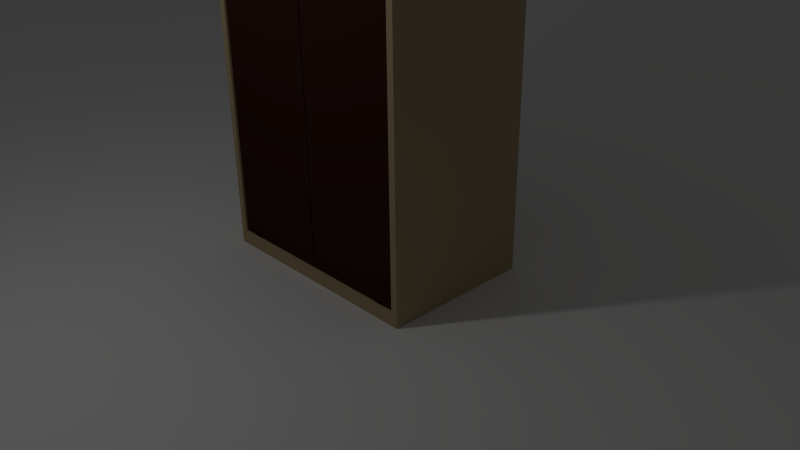 # Source: Woodruff_furniture.blend  (saved by Blender 2.79.0; exported with 4.5.12 LTS)
import bpy
from mathutils import Matrix  # noqa: F401  (used for matrix-valued properties, if any)

bpy.ops.wm.read_factory_settings(use_empty=True)
scene = bpy.context.scene
scene.name = 'Scene'

# ---- collections
col_collection_1 = bpy.data.collections.new('Collection 1'); scene.collection.children.link(col_collection_1)
col_collection_2 = bpy.data.collections.new('Collection 2'); scene.collection.children.link(col_collection_2)
col_collection_11 = bpy.data.collections.new('Collection 11'); scene.collection.children.link(col_collection_11)

# ---- materials (node trees are filled in below, after node groups)
mat_material_001 = bpy.data.materials.new('Material.001')
mat_material_001.alpha_threshold = 0.0
mat_material_001.use_transparent_shadow = False
mat_material_001.diffuse_color = (0.04203, 0.01584, 0.01153, 1.0)
mat_material_001.roughness = 0.5
mat_material_001.specular_intensity = 0.45
mat_material_001.line_color = (0.0, 0.0, 0.0, 1.0)
mat_material_002 = bpy.data.materials.new('Material.002')
mat_material_002.alpha_threshold = 0.0
mat_material_002.use_transparent_shadow = False
mat_material_002.preview_render_type = 'FLAT'
mat_material_002.diffuse_color = (0.4385, 0.3429, 0.1931, 1.0)
mat_material_002.roughness = 0.5
mat_material_002.specular_intensity = 0.45
mat_material_002.line_color = (0.0, 0.0, 0.0, 1.0)
mat_material_005 = bpy.data.materials.new('Material.005')
mat_material_005.alpha_threshold = 0.0
mat_material_005.use_transparent_shadow = False
mat_material_005.diffuse_color = (0.009018, 0.009018, 0.009018, 1.0)
mat_material_005.roughness = 0.5
mat_material_005.specular_intensity = 0.0
mat_material_003 = bpy.data.materials.new('Material.003')
mat_material_003.alpha_threshold = 0.0
mat_material_003.use_transparent_shadow = False
mat_material_003.diffuse_color = (0.0, 0.0, 0.0, 1.0)
mat_material_003.roughness = 0.5
mat_material_003.specular_intensity = 0.0

# ---- material node trees

# ---- world
world_world = bpy.data.worlds.new('World'); scene.world = world_world
world_world.color = (0.05088, 0.05088, 0.05088)
world_world.use_sun_shadow = False
world_world.sun_shadow_jitter_overblur = 0.0
world_world.cycles.sampling_method = 'NONE'
world_world.cycles.sample_map_resolution = 256
world_world.light_settings.ao_factor = 0.5

# ---- cameras
cam_camera = bpy.data.cameras.new('Camera')
cam_camera.clip_end = 100.0
cam_camera.lens = 35.0
cam_camera.sensor_width = 32.0
cam_camera.sensor_height = 18.0
cam_camera.ortho_scale = 7.314
cam_camera.dof.focus_distance = 0.0
cam_camera.dof.aperture_fstop = 128.0

# ---- lights
light_point_001 = bpy.data.lights.new('Point.001', 'POINT')
light_point_001.transmission_factor = 0.0
light_point_001.energy = 100.0
light_point_001.shadow_buffer_clip_start = 0.5
light_point_001.shadow_soft_size = 0.1
light_point_001.shadow_maximum_resolution = 0.006
light_point_001.use_absolute_resolution = True
light_point_001.cycles.use_multiple_importance_sampling = False

# ---- meshes
me_cube_004 = bpy.data.meshes.new('Cube.004')
me_cube_004.from_pydata([(-0.9449, -1.398, 5.758), (-0.9449, 1.398, 5.758), (-0.9449, -1.398, 0.182), (-0.9449, 1.398, 0.182), (-0.9449, 0.008243, 5.758), (-0.9449, -0.008244, 5.758), (-0.9547, 0.008243, 5.758), (-0.9547, -1.398, 0.182), (-0.9547, -0.008244, 5.758), (-0.9547, -0.008244, 0.182), (-0.9547, -1.398, 5.758), (-0.9449, -0.008244, 0.182), (-0.9449, 0.008243, 0.182), (-0.9547, 0.008243, 0.182), (-0.9547, 1.398, 0.182), (-0.9547, 1.398, 5.758)], [], [(2, 11, 5, 0), (4, 1, 15, 6), (3, 12, 13, 14), (2, 0, 10, 7), (15, 14, 13, 6), (7, 10, 8, 9), (1, 3, 14, 15), (12, 4, 6, 13), (5, 11, 9, 8), (1, 4, 12, 3), (11, 2, 7, 9), (0, 5, 8, 10)])
me_cube_004.materials.append(mat_material_001)
me_cube_004.use_remesh_preserve_volume = False
me_cube_004.use_remesh_preserve_attributes = False
me_cube_004.use_mirror_vertex_groups = False
me_cube_004.update()
me_plane_002 = bpy.data.meshes.new('Plane.002')
me_plane_002.from_pydata([(-1.0, -1.0, 0.0), (1.0, -1.0, 0.0), (-1.0, 1.0, 0.0), (1.0, 1.0, 0.0)], [], [(0, 1, 3, 2)])
me_plane_002.use_remesh_preserve_volume = False
me_plane_002.use_remesh_preserve_attributes = False
me_plane_002.use_mirror_vertex_groups = False
me_plane_002.update()
me_cube_003 = bpy.data.meshes.new('Cube.003')
me_cube_003.from_pydata([(-0.9042, -1.398, 1.528), (-0.9042, 1.398, 1.628), (-0.9042, 1.398, 3.029), (-0.9042, -1.398, 4.431), (-0.9042, 1.398, 4.431), (-0.9042, 1.398, 4.331), (-0.9042, -0.03395, 1.628), (-0.9042, 0.03395, 1.628), (-0.9042, 0.03395, 1.528), (-0.9042, -0.03395, 1.528), (-0.9042, -0.03395, 3.029), (-0.9042, 0.03395, 3.029), (-0.9042, 0.03395, 2.929), (-0.9042, -0.03395, 2.929), (-0.9042, -0.03395, 4.431), (-0.9042, 0.03395, 4.431), (-0.9042, 0.03395, 4.331), (-0.9042, -0.03395, 4.331), (0.8792, 0.03395, 1.528), (0.8792, -0.03395, 1.628), (0.8792, 0.03395, 1.628), (0.8792, -0.03395, 2.929), (0.8792, -1.398, 2.929), (0.8792, -1.398, 1.628), (0.8792, 1.398, 4.431), (0.8792, -0.03395, 4.331), (0.8792, -1.398, 4.431), (0.8792, -0.03395, 3.029), (0.8792, 0.03395, 2.929), (0.8792, -0.03395, 4.431), (0.8792, 0.03395, 4.331), (0.9831, 1.485, 0.0), (0.9831, -1.485, 0.0), (-0.9831, -1.485, 0.0), (-0.9831, 1.485, 0.0), (0.9831, 1.485, 5.783), (0.9831, -1.485, 5.783), (-0.9831, -1.485, 5.783), (-0.9831, 1.485, 5.783), (0.9831, 1.485, 0.176), (-0.9831, 1.398, 0.0), (0.9831, -1.485, 0.176), (-0.9831, -1.398, 0.0), (-0.9831, -1.485, 0.176), (0.9831, -1.398, 0.0), (-0.9831, 1.485, 0.176), (0.9831, 1.398, 0.0), (0.9831, 1.398, 5.783), (0.9831, -1.398, 5.783), (-0.9831, -1.398, 5.783), (-0.9831, 1.398, 5.783), (-0.9831, -1.398, 0.176), (-0.9831, 1.398, 0.176), (0.9831, 1.398, 0.176), (0.9831, -1.398, 0.176), (0.9831, -0.03395, 5.783), (0.9831, 0.03395, 5.783), (-0.9831, 0.03395, 5.783), (0.9831, -0.03395, 0.0), (0.9831, 0.03395, 0.0), (-0.9831, 0.03395, 0.0), (-0.9831, -0.03395, 0.0), (0.9831, 1.485, 1.528), (0.9831, 1.485, 1.628), (0.9831, -1.485, 1.528), (0.9831, -1.485, 1.628), (-0.9831, -1.485, 1.528), (-0.9831, -1.485, 1.628), (-0.9831, 1.485, 1.528), (-0.9831, 1.485, 1.628), (-0.9831, -1.398, 1.528), (-0.9831, -1.398, 1.628), (-0.9831, 1.398, 1.628), (-0.9831, 1.398, 1.528), (0.9831, 1.398, 1.528), (0.9831, 1.398, 1.628), (0.9831, -1.398, 1.628), (0.9831, -1.398, 1.528), (0.9831, 1.485, 2.929), (0.9831, 1.485, 3.029), (0.9831, -1.485, 2.929), (0.9831, -1.485, 3.029), (-0.9831, -1.485, 2.929), (-0.9831, -1.485, 3.029), (-0.9831, 1.485, 2.929), (-0.9831, 1.485, 3.029), (-0.9831, -1.398, 2.929), (-0.9831, -1.398, 3.029), (-0.9831, 1.398, 3.029), (-0.9831, 1.398, 2.929), (0.9831, 1.398, 2.929), (0.9831, 1.398, 3.029), (0.9831, -1.398, 3.029), (0.9831, -1.398, 2.929), (0.9831, 1.485, 4.331), (0.9831, 1.485, 4.431), (0.9831, -1.485, 4.331), (0.9831, -1.485, 4.431), (-0.9831, -1.485, 4.331), (-0.9831, -1.485, 4.431), (-0.9831, 1.485, 4.331), (-0.9831, 1.485, 4.431), (-0.9831, -1.398, 4.331), (-0.9831, -1.398, 4.431), (-0.9831, 1.398, 4.431), (-0.9831, 1.398, 4.331), (0.9831, 1.398, 4.331), (0.9831, 1.398, 4.431), (0.9831, -1.398, 4.431), (0.9831, -1.398, 4.331), (-0.9831, -0.03395, 0.176), (-0.9831, 0.03395, 0.176), (0.9831, 0.03395, 0.176), (0.9831, -0.03395, 0.176), (0.9831, 0.03395, 1.628), (0.9831, -0.03395, 1.628), (0.9831, -0.03395, 1.528), (0.9831, 0.03395, 1.528), (0.9831, 0.03395, 3.029), (0.9831, -0.03395, 3.029), (0.9831, -0.03395, 2.929), (0.9831, 0.03395, 2.929), (0.9831, 0.03395, 4.431), (0.9831, -0.03395, 4.431), (0.9831, -0.03395, 4.331), (0.9831, 0.03395, 4.331), (0.8792, -0.03395, 1.528), (0.8792, 0.03395, 5.783), (0.8792, 1.398, 5.783), (0.8792, 0.03395, 0.176), (0.8792, 1.398, 0.176), (0.8792, -0.03395, 0.176), (0.8792, -1.398, 5.783), (0.8792, -0.03395, 5.783), (0.8792, -1.398, 0.176), (0.8792, 1.398, 1.528), (0.8792, 1.398, 1.628), (0.8792, -1.398, 1.528), (0.8792, 0.03395, 3.029), (0.8792, 1.398, 3.029), (0.8792, 1.398, 2.929), (0.8792, 0.03395, 4.431), (0.8792, -1.398, 4.331), (0.8792, -1.398, 3.029), (0.8792, 1.398, 4.331), (-0.9042, -1.398, 1.628), (-0.9042, 1.398, 1.528), (-0.9042, -1.398, 2.929), (-0.9042, -1.398, 3.029), (-0.9042, 1.398, 2.929), (-0.9042, -1.398, 4.331)], [], [(15, 4, 5, 16), (14, 15, 16, 17), (10, 11, 12, 13), (6, 7, 8, 9), (17, 16, 30, 25), (7, 6, 19, 20), (14, 3, 26, 29), (13, 12, 28, 21), (44, 32, 33, 42), (48, 49, 37, 36), (31, 39, 53, 46), (92, 109, 96, 81), (81, 96, 98, 83), (39, 31, 34, 45), (83, 98, 102, 87), (88, 105, 100, 85), (40, 52, 45, 34), (60, 111, 52, 40), (32, 41, 43, 33), (33, 43, 51, 42), (44, 54, 41, 32), (58, 113, 54, 44), (97, 36, 37, 99), (111, 110, 131, 129), (79, 94, 106, 91), (119, 124, 109, 92), (35, 38, 50, 47), (31, 46, 40, 34), (58, 44, 42, 61), (113, 116, 77, 54), (115, 120, 93, 76), (108, 48, 36, 97), (39, 62, 74, 53), (63, 78, 90, 75), (51, 70, 137, 134), (94, 79, 85, 100), (78, 63, 69, 84), (54, 77, 64, 41), (123, 55, 48, 108), (72, 89, 84, 69), (52, 73, 68, 45), (43, 66, 70, 51), (67, 82, 86, 71), (104, 50, 38, 101), (41, 64, 66, 43), (65, 80, 82, 67), (99, 37, 49, 103), (76, 93, 80, 65), (115, 76, 77, 116), (63, 75, 74, 62), (62, 68, 69, 63), (72, 69, 68, 73), (67, 71, 70, 66), (65, 67, 66, 64), (76, 65, 64, 77), (62, 39, 45, 68), (119, 92, 93, 120), (79, 91, 90, 78), (78, 84, 85, 79), (88, 85, 84, 89), (83, 87, 86, 82), (81, 83, 82, 80), (92, 81, 80, 93), (35, 95, 101, 38), (123, 108, 109, 124), (95, 107, 106, 94), (94, 100, 101, 95), (104, 101, 100, 105), (99, 103, 102, 98), (97, 99, 98, 96), (108, 97, 96, 109), (95, 35, 47, 107), (107, 122, 125, 106), (122, 123, 124, 125), (91, 118, 121, 90), (118, 119, 120, 121), (75, 114, 117, 74), (114, 115, 116, 117), (107, 47, 56, 122), (122, 56, 55, 123), (89, 72, 136, 140), (75, 90, 121, 114), (114, 121, 120, 115), (53, 74, 117, 112), (112, 117, 116, 113), (46, 59, 60, 40), (59, 58, 61, 60), (91, 106, 125, 118), (118, 125, 124, 119), (46, 53, 112, 59), (59, 112, 113, 58), (42, 51, 110, 61), (61, 110, 111, 60), (134, 137, 126, 131), (73, 52, 130, 135), (57, 50, 128, 127), (52, 111, 129, 130), (105, 88, 139, 144), (110, 51, 134, 131), (87, 102, 142, 143), (86, 87, 148, 147), (3, 14, 17, 150), (7, 1, 146, 8), (11, 2, 149, 12), (148, 10, 13, 147), (145, 6, 9, 0), (1, 7, 20, 136), (4, 15, 141, 24), (11, 10, 27, 138), (16, 5, 144, 30), (8, 146, 135, 18), (15, 14, 29, 141), (10, 148, 143, 27), (150, 17, 25, 142), (2, 11, 138, 139), (0, 9, 126, 137), (6, 145, 23, 19), (9, 8, 18, 126), (12, 149, 140, 28), (147, 13, 21, 22), (71, 86, 22, 23), (103, 49, 132, 26), (138, 30, 144, 139), (129, 18, 135, 130), (20, 28, 140, 136), (141, 127, 128, 24), (26, 132, 133, 29), (29, 133, 127, 141), (23, 22, 21, 19), (19, 21, 28, 20), (131, 126, 18, 129), (143, 142, 25, 27), (27, 25, 30, 138), (50, 104, 24, 128), (102, 103, 3, 150), (88, 89, 149, 2), (104, 105, 5, 4), (70, 71, 145, 0), (72, 73, 146, 1)])
me_cube_003.materials.append(mat_material_002)
me_cube_003.use_remesh_preserve_volume = False
me_cube_003.use_remesh_preserve_attributes = False
me_cube_003.use_mirror_vertex_groups = False
me_cube_003.update()
me_cube_001 = bpy.data.meshes.new('Cube.001')
me_cube_001.from_pydata([(0.8883, 1.407, 0.0), (0.8883, -1.407, 0.0), (0.8883, 1.407, 0.1856), (0.8883, -1.407, 0.1856), (-0.8984, -1.407, 0.0), (-0.9735, -1.331, 0.0), (-0.9216, -1.403, 0.0), (-0.9426, -1.392, 0.0), (-0.9592, -1.376, 0.0), (-0.9699, -1.355, 0.0), (-0.9735, 1.331, 0.0), (-0.8984, 1.407, 0.0), (-0.9699, 1.355, 0.0), (-0.9592, 1.376, 0.0), (-0.9426, 1.392, 0.0), (-0.9216, 1.403, 0.0), (-0.8984, 1.407, 0.1856), (-0.9735, 1.331, 0.1856), (-0.9216, 1.403, 0.1856), (-0.9426, 1.392, 0.1856), (-0.9592, 1.376, 0.1856), (-0.9699, 1.355, 0.1856), (-0.9735, -1.331, 0.1856), (-0.8984, -1.407, 0.1856), (-0.9699, -1.355, 0.1856), (-0.9592, -1.376, 0.1856), (-0.9426, -1.392, 0.1856), (-0.9216, -1.403, 0.1856)], [], [(10, 5, 22, 17), (1, 0, 2, 3), (2, 16, 18, 19, 20, 21, 17, 22, 24, 25, 26, 27, 23, 3), (0, 1, 4, 6, 7, 8, 9, 5, 10, 12, 13, 14, 15, 11), (0, 11, 16, 2), (10, 17, 21, 12), (12, 21, 20, 13), (13, 20, 19, 14), (14, 19, 18, 15), (15, 18, 16, 11), (22, 5, 9, 24), (24, 9, 8, 25), (25, 8, 7, 26), (26, 7, 6, 27), (27, 6, 4, 23), (4, 1, 3, 23)])
me_cube_001.materials.append(mat_material_002)
me_cube_001.use_remesh_preserve_volume = False
me_cube_001.use_remesh_preserve_attributes = False
me_cube_001.use_mirror_vertex_groups = False
me_cube_001.update()
me_cube_005 = bpy.data.meshes.new('Cube.005')
me_cube_005.from_pydata([(-0.3125, -52.66, -0.2621), (-0.3125, -43.07, -0.2621), (-0.348, -52.66, -0.1197), (-0.348, -43.07, -0.1197), (-0.3958, -52.66, 0.005101), (-0.3958, -43.07, 0.005101), (-0.454, -52.66, 0.1075), (-0.454, -43.07, 0.1075), (-0.5203, -52.66, 0.1836), (-0.5203, -43.07, 0.1836), (-0.5924, -52.66, 0.2305), (-0.5924, -43.07, 0.2305), (-0.6673, -52.66, 0.2463), (-0.6673, -43.07, 0.2463), (0.5063, 40.36, 1.466), (1.366, 40.36, 0.8364), (0.9362, 40.36, 1.381), (1.251, 40.36, 1.151), (-1.366, 40.36, 0.8364), (-0.5063, 40.36, 1.466), (-1.251, 40.36, 1.151), (-0.9362, 40.36, 1.381), (1.366, 40.36, -1.414), (0.5063, 40.36, -2.043), (1.251, 40.36, -1.728), (0.9362, 40.36, -1.959), (-0.5063, 40.36, -2.043), (-1.366, 40.36, -1.414), (-0.9362, 40.36, -1.959), (-1.251, 40.36, -1.728), (-0.5176, -44.49, 1.266), (-0.5063, -40.06, 1.466), (-1.158, -44.49, 0.8496), (-1.366, -40.06, 0.8364), (-0.8823, -44.49, 1.194), (-0.9362, -40.06, 1.381), (-1.086, -44.49, 1.045), (-1.251, -40.06, 1.151), (1.158, -44.49, 0.8496), (1.366, -40.06, 0.8364), (0.5176, -44.49, 1.266), (0.5063, -40.06, 1.466), (1.086, -44.49, 1.045), (1.251, -40.06, 1.151), (0.8823, -44.49, 1.194), (0.9362, -40.06, 1.381), (0.5176, -44.49, -1.843), (0.5063, -40.06, -2.043), (1.158, -44.49, -1.427), (1.366, -40.06, -1.414), (0.8823, -44.49, -1.772), (0.9362, -40.06, -1.959), (1.086, -44.49, -1.622), (1.251, -40.06, -1.728), (-1.158, -44.49, -1.427), (-1.366, -40.06, -1.414), (-0.5176, -44.49, -1.843), (-0.5063, -40.06, -2.043), (-1.086, -44.49, -1.622), (-1.251, -40.06, -1.728), (-0.8823, -44.49, -1.772), (-0.9362, -40.06, -1.959), (-0.2907, -43.07, -0.4166), (-0.2907, -52.66, -0.4166), (-0.2833, -43.07, -0.5773), (-0.2833, -52.66, -0.5773), (-0.2907, -43.07, -0.738), (-0.2907, -52.66, -0.738), (-0.3125, -43.07, -0.8925), (-0.3125, -52.66, -0.8925), (-0.348, -43.07, -1.035), (-0.348, -52.66, -1.035), (-0.3958, -43.07, -1.16), (-0.3958, -52.66, -1.16), (-0.454, -43.07, -1.262), (-0.454, -52.66, -1.262), (-0.5203, -43.07, -1.338), (-0.5203, -52.66, -1.338), (-0.5924, -43.07, -1.385), (-0.5924, -52.66, -1.385), (-0.6673, -43.07, -1.401), (-0.6673, -52.66, -1.401), (-0.7422, -43.07, -1.385), (-0.7422, -52.66, -1.385), (-0.8143, -43.07, -1.338), (-0.8143, -52.66, -1.338), (-0.8806, -43.07, -1.262), (-0.8806, -52.66, -1.262), (-0.9388, -43.07, -1.16), (-0.9388, -52.66, -1.16), (-0.9866, -43.07, -1.035), (-0.9866, -52.66, -1.035), (-1.022, -43.07, -0.8925), (-1.022, -52.66, -0.8925), (-1.044, -43.07, -0.738), (-1.044, -52.66, -0.738), (-1.051, -43.07, -0.5773), (-1.051, -52.66, -0.5773), (-1.044, -43.07, -0.4166), (-1.044, -52.66, -0.4166), (-1.022, -43.07, -0.2621), (-1.022, -52.66, -0.2621), (-0.9866, -43.07, -0.1197), (-0.9866, -52.66, -0.1197), (-0.9388, -43.07, 0.005102), (-0.9388, -52.66, 0.005102), (-0.8806, -43.07, 0.1075), (-0.8806, -52.66, 0.1075), (-0.8143, -43.07, 0.1836), (-0.8143, -52.66, 0.1836), (-0.7422, -43.07, 0.2305), (-0.7422, -52.66, 0.2305), (-0.374, -54.02, -0.3167), (-0.4034, -54.02, -0.199), (-0.6054, -54.02, 0.0905), (-0.6673, -54.02, 0.1036), (-0.5458, -54.02, 0.05175), (-0.4909, -54.02, -0.01117), (-0.4428, -54.02, -0.09584), (-0.356, -54.02, -0.4445), (-0.3499, -54.02, -0.5773), (-0.356, -54.02, -0.7101), (-0.374, -54.02, -0.8379), (-0.4034, -54.02, -0.9556), (-0.4428, -54.02, -1.059), (-0.4909, -54.02, -1.143), (-0.5458, -54.02, -1.206), (-0.6054, -54.02, -1.245), (-0.6673, -54.02, -1.258), (-0.7292, -54.02, -1.245), (-0.7888, -54.02, -1.206), (-0.8437, -54.02, -1.143), (-0.8918, -54.02, -1.059), (-0.9312, -54.02, -0.9556), (-0.9606, -54.02, -0.8379), (-0.9786, -54.02, -0.7101), (-0.9847, -54.02, -0.5773), (-0.9786, -54.02, -0.4445), (-0.9606, -54.02, -0.3167), (-0.9312, -54.02, -0.199), (-0.8918, -54.02, -0.09584), (-0.8437, -54.02, -0.01117), (-0.7888, -54.02, 0.05176), (-0.7292, -54.02, 0.0905), (-0.8251, -50.36, -0.9219), (-0.8251, -50.36, -0.2327), (-0.7465, -50.36, -0.9219), (-0.7465, -50.36, -0.2327), (-0.5705, -50.36, -0.9219), (-0.5705, -50.36, -0.2327), (-0.492, -50.36, -0.9219), (-0.492, -50.36, -0.2327), (-0.805, -56.41, -0.8775), (-0.8251, -55.76, -0.9219), (-0.805, -56.41, -0.2771), (-0.8251, -55.76, -0.2327), (-0.7666, -56.41, -0.8775), (-0.7465, -55.76, -0.9219), (-0.7666, -56.41, -0.2771), (-0.7465, -55.76, -0.2327), (-0.5505, -56.41, -0.8775), (-0.5705, -55.76, -0.9219), (-0.5505, -56.41, -0.2771), (-0.5705, -55.76, -0.2327), (-0.5121, -56.41, -0.8775), (-0.492, -55.76, -0.9219), (-0.5121, -56.41, -0.2771), (-0.492, -55.76, -0.2327), (0.3125, -52.66, -0.2621), (0.3125, -43.07, -0.2621), (0.348, -52.66, -0.1197), (0.348, -43.07, -0.1197), (0.3958, -52.66, 0.005089), (0.3958, -43.07, 0.005089), (0.454, -52.66, 0.1075), (0.454, -43.07, 0.1075), (0.5203, -52.66, 0.1836), (0.5203, -43.07, 0.1836), (0.5924, -52.66, 0.2305), (0.5924, -43.07, 0.2305), (0.6673, -52.66, 0.2463), (0.6673, -43.07, 0.2463), (0.2907, -43.07, -0.4166), (0.2907, -52.66, -0.4166), (0.2833, -43.07, -0.5773), (0.2833, -52.66, -0.5773), (0.2907, -43.07, -0.738), (0.2907, -52.66, -0.738), (0.3125, -43.07, -0.8925), (0.3125, -52.66, -0.8925), (0.348, -43.07, -1.035), (0.348, -52.66, -1.035), (0.3958, -43.07, -1.16), (0.3958, -52.66, -1.16), (0.454, -43.07, -1.262), (0.454, -52.66, -1.262), (0.5203, -43.07, -1.338), (0.5203, -52.66, -1.338), (0.5924, -43.07, -1.385), (0.5924, -52.66, -1.385), (0.6673, -43.07, -1.401), (0.6673, -52.66, -1.401), (0.7422, -43.07, -1.385), (0.7422, -52.66, -1.385), (0.8143, -43.07, -1.338), (0.8143, -52.66, -1.338), (0.8806, -43.07, -1.262), (0.8806, -52.66, -1.262), (0.9388, -43.07, -1.16), (0.9388, -52.66, -1.16), (0.9866, -43.07, -1.035), (0.9866, -52.66, -1.035), (1.022, -43.07, -0.8925), (1.022, -52.66, -0.8925), (1.044, -43.07, -0.738), (1.044, -52.66, -0.738), (1.051, -43.07, -0.5773), (1.051, -52.66, -0.5773), (1.044, -43.07, -0.4166), (1.044, -52.66, -0.4166), (1.022, -43.07, -0.2621), (1.022, -52.66, -0.2621), (0.9866, -43.07, -0.1197), (0.9866, -52.66, -0.1197), (0.9388, -43.07, 0.005089), (0.9388, -52.66, 0.005089), (0.8806, -43.07, 0.1075), (0.8806, -52.66, 0.1075), (0.8143, -43.07, 0.1836), (0.8143, -52.66, 0.1836), (0.7422, -43.07, 0.2305), (0.7422, -52.66, 0.2305), (0.374, -54.02, -0.3168), (0.4034, -54.02, -0.199), (0.6054, -54.02, 0.09049), (0.6673, -54.02, 0.1036), (0.5458, -54.02, 0.05174), (0.4909, -54.02, -0.01118), (0.4428, -54.02, -0.09586), (0.356, -54.02, -0.4445), (0.3499, -54.02, -0.5773), (0.356, -54.02, -0.7102), (0.374, -54.02, -0.8379), (0.4034, -54.02, -0.9556), (0.4428, -54.02, -1.059), (0.4909, -54.02, -1.143), (0.5458, -54.02, -1.206), (0.6054, -54.02, -1.245), (0.6673, -54.02, -1.258), (0.7292, -54.02, -1.245), (0.7888, -54.02, -1.206), (0.8437, -54.02, -1.143), (0.8918, -54.02, -1.059), (0.9312, -54.02, -0.9556), (0.9606, -54.02, -0.8379), (0.9786, -54.02, -0.7102), (0.9847, -54.02, -0.5773), (0.9786, -54.02, -0.4445), (0.9606, -54.02, -0.3168), (0.9312, -54.02, -0.199), (0.8918, -54.02, -0.09586), (0.8437, -54.02, -0.01118), (0.7888, -54.02, 0.05174), (0.7292, -54.02, 0.09049), (0.8251, -50.36, -0.922), (0.8251, -50.36, -0.2327), (0.7465, -50.36, -0.922), (0.7465, -50.36, -0.2327), (0.5705, -50.36, -0.922), (0.5705, -50.36, -0.2327), (0.492, -50.36, -0.922), (0.492, -50.36, -0.2327), (0.805, -56.41, -0.8775), (0.8251, -55.76, -0.922), (0.805, -56.41, -0.2771), (0.8251, -55.76, -0.2327), (0.7666, -56.41, -0.8775), (0.7465, -55.76, -0.922), (0.7666, -56.41, -0.2771), (0.7465, -55.76, -0.2327), (0.5505, -56.41, -0.8775), (0.5705, -55.76, -0.922), (0.5505, -56.41, -0.2771), (0.5705, -55.76, -0.2327), (0.5121, -56.41, -0.8775), (0.492, -55.76, -0.922), (0.5121, -56.41, -0.2771), (0.492, -55.76, -0.2327)], [], [(35, 21, 20, 37), (14, 41, 45, 16), (53, 24, 22, 49), (31, 19, 21, 35), (18, 20, 21, 19, 14, 16, 17, 15, 22, 24, 25, 23, 26, 28, 29, 27), (31, 41, 14, 19), (17, 43, 39, 15), (55, 33, 18, 27), (28, 61, 59, 29), (26, 57, 61, 28), (47, 57, 26, 23), (29, 59, 55, 27), (51, 25, 24, 53), (16, 45, 43, 17), (47, 23, 25, 51), (39, 49, 22, 15), (37, 20, 18, 33), (34, 30, 31, 35), (36, 34, 35, 37), (32, 36, 37, 33), (56, 60, 61, 57), (60, 58, 59, 61), (58, 54, 55, 59), (50, 46, 47, 51), (52, 50, 51, 53), (48, 52, 53, 49), (40, 44, 45, 41), (44, 42, 43, 45), (42, 38, 39, 43), (30, 40, 41, 31), (33, 55, 54, 32), (57, 47, 46, 56), (49, 39, 38, 48), (30, 34, 36, 32, 54, 58, 60, 56, 46, 50, 52, 48, 38, 42, 44, 40), (13, 12, 10, 11), (11, 10, 8, 9), (9, 8, 6, 7), (7, 6, 4, 5), (5, 4, 2, 3), (3, 2, 0, 1), (1, 0, 63, 62), (62, 63, 65, 64), (64, 65, 67, 66), (66, 67, 69, 68), (68, 69, 71, 70), (70, 71, 73, 72), (72, 73, 75, 74), (74, 75, 77, 76), (76, 77, 79, 78), (78, 79, 81, 80), (80, 81, 83, 82), (82, 83, 85, 84), (84, 85, 87, 86), (86, 87, 89, 88), (88, 89, 91, 90), (90, 91, 93, 92), (92, 93, 95, 94), (94, 95, 97, 96), (96, 97, 99, 98), (98, 99, 101, 100), (100, 101, 103, 102), (102, 103, 105, 104), (104, 105, 107, 106), (106, 107, 109, 108), (2, 4, 118, 113), (110, 111, 12, 13), (108, 109, 111, 110), (13, 11, 9, 7, 5, 3, 1, 62, 64, 66, 68, 70, 72, 74, 76, 78, 80, 82, 84, 86, 88, 90, 92, 94, 96, 98, 100, 102, 104, 106, 108, 110), (114, 115, 143, 142, 141, 140, 139, 138, 137, 136, 135, 134, 133, 132, 131, 130, 129, 128, 127, 126, 125, 124, 123, 122, 121, 120, 119, 112, 113, 118, 117, 116), (6, 8, 116, 117), (12, 111, 143, 115), (107, 105, 140, 141), (101, 99, 137, 138), (91, 89, 132, 133), (103, 101, 138, 139), (85, 83, 129, 130), (97, 95, 135, 136), (75, 73, 124, 125), (87, 85, 130, 131), (69, 67, 121, 122), (81, 79, 127, 128), (71, 69, 122, 123), (65, 63, 119, 120), (8, 10, 114, 116), (4, 6, 117, 118), (10, 12, 115, 114), (0, 2, 113, 112), (109, 107, 141, 142), (111, 109, 142, 143), (99, 97, 136, 137), (93, 91, 133, 134), (105, 103, 139, 140), (83, 81, 128, 129), (95, 93, 134, 135), (77, 75, 125, 126), (89, 87, 131, 132), (79, 77, 126, 127), (73, 71, 123, 124), (67, 65, 120, 121), (63, 0, 112, 119), (153, 144, 146, 157), (145, 147, 146, 144), (163, 149, 148, 161), (159, 147, 145, 155), (158, 154, 152, 156), (147, 159, 157, 146), (161, 148, 150, 165), (149, 151, 150, 148), (167, 151, 149, 163), (166, 162, 160, 164), (151, 167, 165, 150), (152, 154, 155, 153), (158, 156, 157, 159), (159, 155, 154, 158), (153, 157, 156, 152), (160, 162, 163, 161), (166, 164, 165, 167), (167, 163, 162, 166), (161, 165, 164, 160), (155, 145, 144, 153), (181, 180, 178, 179), (179, 178, 176, 177), (177, 176, 174, 175), (175, 174, 172, 173), (173, 172, 170, 171), (171, 170, 168, 169), (169, 168, 183, 182), (182, 183, 185, 184), (184, 185, 187, 186), (186, 187, 189, 188), (188, 189, 191, 190), (190, 191, 193, 192), (192, 193, 195, 194), (194, 195, 197, 196), (196, 197, 199, 198), (198, 199, 201, 200), (200, 201, 203, 202), (202, 203, 205, 204), (204, 205, 207, 206), (206, 207, 209, 208), (208, 209, 211, 210), (210, 211, 213, 212), (212, 213, 215, 214), (214, 215, 217, 216), (216, 217, 219, 218), (218, 219, 221, 220), (220, 221, 223, 222), (222, 223, 225, 224), (224, 225, 227, 226), (226, 227, 229, 228), (170, 172, 238, 233), (230, 231, 180, 181), (228, 229, 231, 230), (181, 179, 177, 175, 173, 171, 169, 182, 184, 186, 188, 190, 192, 194, 196, 198, 200, 202, 204, 206, 208, 210, 212, 214, 216, 218, 220, 222, 224, 226, 228, 230), (234, 235, 263, 262, 261, 260, 259, 258, 257, 256, 255, 254, 253, 252, 251, 250, 249, 248, 247, 246, 245, 244, 243, 242, 241, 240, 239, 232, 233, 238, 237, 236), (174, 176, 236, 237), (180, 231, 263, 235), (227, 225, 260, 261), (221, 219, 257, 258), (211, 209, 252, 253), (223, 221, 258, 259), (205, 203, 249, 250), (217, 215, 255, 256), (195, 193, 244, 245), (207, 205, 250, 251), (189, 187, 241, 242), (201, 199, 247, 248), (191, 189, 242, 243), (185, 183, 239, 240), (176, 178, 234, 236), (172, 174, 237, 238), (178, 180, 235, 234), (168, 170, 233, 232), (229, 227, 261, 262), (231, 229, 262, 263), (219, 217, 256, 257), (213, 211, 253, 254), (225, 223, 259, 260), (203, 201, 248, 249), (215, 213, 254, 255), (197, 195, 245, 246), (209, 207, 251, 252), (199, 197, 246, 247), (193, 191, 243, 244), (187, 185, 240, 241), (183, 168, 232, 239), (273, 264, 266, 277), (265, 267, 266, 264), (283, 269, 268, 281), (279, 267, 265, 275), (278, 274, 272, 276), (267, 279, 277, 266), (281, 268, 270, 285), (269, 271, 270, 268), (287, 271, 269, 283), (286, 282, 280, 284), (271, 287, 285, 270), (272, 274, 275, 273), (278, 276, 277, 279), (279, 275, 274, 278), (273, 277, 276, 272), (280, 282, 283, 281), (286, 284, 285, 287), (287, 283, 282, 286), (281, 285, 284, 280), (275, 265, 264, 273)])
me_cube_005.polygons.foreach_set('material_index', [0, 0, 0, 0, 0, 0, 0, 0, 0, 0, 0, 0, 0, 0, 0, 0, 0, 0, 0, 0, 0, 0, 0, 0, 0, 0, 0, 0, 0, 0, 0, 0, 0, 0, 1, 1, 1, 1, 1, 1, 1, 1, 1, 1, 1, 1, 1, 1, 1, 1, 1, 1, 1, 1, 1, 1, 1, 1, 1, 1, 1, 1, 1, 1, 1, 1, 1, 1, 1, 1, 1, 1, 1, 1, 1, 1, 1, 1, 1, 1, 1, 1, 1, 1, 1, 1, 1, 1, 1, 1, 1, 1, 1, 1, 1, 1, 1, 1, 1, 1, 1, 1, 1, 1, 1, 1, 1, 1, 1, 1, 1, 1, 1, 1, 1, 1, 1, 1, 1, 1, 1, 1, 1, 1, 1, 1, 1, 1, 1, 1, 1, 1, 1, 1, 1, 1, 1, 1, 1, 1, 1, 1, 1, 1, 1, 1, 1, 1, 1, 1, 1, 1, 1, 1, 1, 1, 1, 1, 1, 1, 1, 1, 1, 1, 1, 1, 1, 1, 1, 1, 1, 1, 1, 1, 1, 1, 1, 1, 1, 1, 1, 1, 1, 1, 1, 1, 1, 1, 1, 1, 1, 1, 1, 1, 1, 1, 1, 1, 1, 1, 1, 1, 1, 1, 1, 1])
me_cube_005.materials.append(mat_material_005)
me_cube_005.materials.append(mat_material_003)
me_cube_005.use_remesh_preserve_volume = False
me_cube_005.use_remesh_preserve_attributes = False
me_cube_005.use_mirror_vertex_groups = False
me_cube_005.update()
me_cube = bpy.data.meshes.new('Cube')
me_cube.from_pydata([(3.695, -1.523, -1.0), (3.695, -1.523, 1.331), (3.695, 0.4772, -1.0), (3.695, 0.4772, 1.331), (1.695, -1.523, -1.0), (1.695, -1.523, 1.331), (1.695, 0.4772, -1.0), (1.695, 0.4772, 1.331), (1.695, -10.15, -1.344), (1.695, -10.15, -1.214), (3.695, -10.15, -1.344), (3.695, -10.15, -1.214), (3.695, -9.071, -1.238), (3.695, -8.724, -1.366), (1.695, -9.071, -1.238), (1.695, -8.724, -1.366), (1.695, -7.263, -1.372), (1.695, -7.947, -1.25), (3.695, -7.263, -1.372), (3.695, -7.947, -1.25), (3.695, -6.809, -1.249), (3.695, -5.809, -1.361), (1.695, -6.809, -1.249), (1.695, -5.809, -1.361), (1.695, -4.406, -1.334), (1.695, -5.691, -1.235), (3.695, -4.406, -1.334), (3.695, -5.691, -1.235), (3.695, -4.628, -1.208), (3.695, -3.096, -1.291), (1.695, -4.628, -1.208), (1.695, -3.096, -1.291), (1.695, -1.92, -1.235), (1.695, -3.652, -1.17), (3.695, -1.92, -1.235), (3.695, -3.652, -1.17), (3.695, -2.792, -1.122), (3.695, -0.9131, -1.166), (1.695, -2.792, -1.122), (1.695, -0.9131, -1.166), (1.695, -0.1058, -1.087), (1.695, -2.075, -1.064), (3.695, -0.1058, -1.087), (3.695, -2.075, -1.064), (3.695, -1.523, 1.164), (3.695, 0.4772, 1.164), (1.695, 0.4772, 1.164), (1.695, -1.523, 1.164), (3.695, 4.88, 1.331), (1.695, 4.88, 1.331), (3.695, 4.88, 1.164), (1.695, 4.88, 1.164), (3.695, 6.85, 1.331), (1.695, 6.85, 1.331), (3.695, 6.85, 1.164), (1.695, 6.85, 1.164), (1.695, 4.88, -0.5112), (3.695, 4.88, -0.5112), (1.695, 6.85, -0.5112), (3.695, 6.85, -0.5112), (-1.0, -1.523, -1.0), (-1.0, -1.523, 1.331), (-1.0, 0.4772, -1.0), (-1.0, 0.4772, 1.331), (1.0, -1.523, -1.0), (1.0, -1.523, 1.331), (1.0, 0.4772, -1.0), (1.0, 0.4772, 1.331), (1.0, -10.15, -1.344), (1.0, -10.15, -1.214), (-1.0, -10.15, -1.344), (-1.0, -10.15, -1.214), (-1.0, -9.071, -1.238), (-1.0, -8.724, -1.366), (1.0, -9.071, -1.238), (1.0, -8.724, -1.366), (1.0, -7.263, -1.372), (1.0, -7.947, -1.25), (-1.0, -7.263, -1.372), (-1.0, -7.947, -1.25), (-1.0, -6.809, -1.249), (-1.0, -5.809, -1.361), (1.0, -6.809, -1.249), (1.0, -5.809, -1.361), (1.0, -4.406, -1.334), (1.0, -5.691, -1.235), (-1.0, -4.406, -1.334), (-1.0, -5.691, -1.235), (-1.0, -4.628, -1.208), (-1.0, -3.096, -1.291), (1.0, -4.628, -1.208), (1.0, -3.096, -1.291), (1.0, -1.92, -1.235), (1.0, -3.652, -1.17), (-1.0, -1.92, -1.235), (-1.0, -3.652, -1.17), (-1.0, -2.792, -1.122), (-1.0, -0.9131, -1.166), (1.0, -2.792, -1.122), (1.0, -0.9131, -1.166), (1.0, -0.1058, -1.087), (1.0, -2.075, -1.065), (-1.0, -0.1058, -1.087), (-1.0, -2.075, -1.065), (-1.0, -1.523, 1.164), (-1.0, 0.4772, 1.164), (1.0, 0.4772, 1.164), (1.0, -1.523, 1.164), (-1.0, 4.88, 1.331), (1.0, 4.88, 1.331), (-1.0, 4.88, 1.164), (1.0, 4.88, 1.164), (-1.0, 6.85, 1.331), (1.0, 6.85, 1.331), (-1.0, 6.85, 1.164), (1.0, 6.85, 1.164), (1.0, 4.88, -0.5112), (-1.0, 4.88, -0.5112), (1.0, 6.85, -0.5112), (-1.0, 6.85, -0.5112), (16.95, 0.2929, -166.7), (18.63, 0.2929, -166.7), (16.95, 0.2929, -167.9), (18.63, 0.2929, -167.9), (16.95, 2.399, -167.9), (16.95, 0.6491, -166.7), (18.63, 0.6491, -166.7), (18.63, 2.399, -167.9), (16.95, 0.2929, -167.8), (18.63, 0.2929, -167.8), (16.95, 0.6491, -167.8), (18.63, 0.6491, -167.8), (18.63, 4.733, -167.8), (18.63, 2.874, -167.9), (16.95, 2.874, -167.9), (16.95, 4.733, -167.8), (18.63, 5.089, -167.8), (18.63, 5.089, -167.9), (16.95, 5.089, -167.9), (16.95, 5.089, -167.8), (18.63, 4.733, -166.7), (16.95, 4.733, -166.7), (18.63, 5.089, -166.7), (16.95, 5.089, -166.7), (18.25, 5.107, -168.0), (18.25, 5.107, -167.9), (18.27, 5.059, -168.0), (18.27, 5.059, -167.9), (18.28, 4.919, -168.0), (18.28, 4.919, -167.9), (18.3, 4.691, -168.0), (18.3, 4.691, -167.9), (18.32, 4.383, -168.0), (18.32, 4.383, -167.9), (18.33, 4.009, -168.0), (18.33, 4.009, -167.9), (18.34, 3.582, -168.0), (18.34, 3.582, -167.9), (18.34, 3.119, -168.0), (18.34, 3.119, -167.9), (18.34, 2.637, -168.0), (18.34, 2.637, -167.9), (18.34, 2.155, -168.0), (18.34, 2.155, -167.9), (18.34, 1.691, -168.0), (18.34, 1.691, -167.9), (18.33, 1.264, -168.0), (18.33, 1.264, -167.9), (18.32, 0.8899, -168.0), (18.32, 0.8899, -167.9), (18.3, 0.5827, -168.0), (18.3, 0.5827, -167.9), (18.28, 0.3544, -168.0), (18.28, 0.3544, -167.9), (18.27, 0.2139, -168.0), (18.27, 0.2139, -167.9), (18.25, 0.1664, -168.0), (18.25, 0.1664, -167.9), (18.23, 0.2139, -168.0), (18.23, 0.2139, -167.9), (18.21, 0.3544, -168.0), (18.21, 0.3544, -167.9), (18.19, 0.5827, -168.0), (18.19, 0.5827, -167.9), (18.18, 0.8899, -168.0), (18.18, 0.8899, -167.9), (18.17, 1.264, -168.0), (18.17, 1.264, -167.9), (18.16, 1.691, -168.0), (18.16, 1.691, -167.9), (18.15, 2.155, -168.0), (18.15, 2.155, -167.9), (18.15, 2.637, -168.0), (18.15, 2.637, -167.9), (18.15, 3.119, -168.0), (18.15, 3.119, -167.9), (18.16, 3.582, -168.0), (18.16, 3.582, -167.9), (18.17, 4.009, -168.0), (18.17, 4.009, -167.9), (18.18, 4.383, -168.0), (18.18, 4.383, -167.9), (18.19, 4.691, -168.0), (18.19, 4.691, -167.9), (18.21, 4.919, -168.0), (18.21, 4.919, -167.9), (18.23, 5.059, -168.0), (18.23, 5.059, -167.9), (18.26, 4.458, -167.8), (18.25, 4.494, -167.8), (18.28, 4.353, -167.8), (18.29, 4.181, -167.8), (18.3, 3.95, -167.8), (18.31, 3.669, -167.8), (18.31, 3.347, -167.8), (18.32, 2.999, -167.8), (18.32, 2.637, -167.8), (18.32, 2.274, -167.8), (18.31, 1.926, -167.8), (18.31, 1.605, -167.8), (18.3, 1.323, -167.8), (18.29, 1.092, -167.8), (18.28, 0.9207, -167.8), (18.26, 0.815, -167.8), (18.25, 0.7793, -167.8), (18.23, 0.815, -167.8), (18.22, 0.9207, -167.8), (18.21, 1.092, -167.8), (18.2, 1.323, -167.8), (18.19, 1.605, -167.8), (18.18, 1.926, -167.8), (18.18, 2.274, -167.8), (18.18, 2.637, -167.8), (18.18, 2.999, -167.8), (18.18, 3.347, -167.8), (18.19, 3.669, -167.8), (18.2, 3.95, -167.8), (18.21, 4.181, -167.8), (18.22, 4.353, -167.8), (18.23, 4.458, -167.8), (18.26, 4.458, -167.9), (18.25, 4.494, -167.9), (18.28, 4.353, -167.9), (18.29, 4.181, -167.9), (18.3, 3.95, -167.9), (18.31, 3.669, -167.9), (18.31, 3.347, -167.9), (18.32, 2.999, -167.9), (18.32, 2.637, -167.9), (18.32, 2.274, -167.9), (18.31, 1.926, -167.9), (18.31, 1.605, -167.9), (18.3, 1.323, -167.9), (18.29, 1.092, -167.9), (18.28, 0.9207, -167.9), (18.26, 0.815, -167.9), (18.25, 0.7793, -167.9), (18.23, 0.815, -167.9), (18.22, 0.9207, -167.9), (18.21, 1.092, -167.9), (18.2, 1.323, -167.9), (18.19, 1.605, -167.9), (18.18, 1.926, -167.9), (18.18, 2.274, -167.9), (18.18, 2.637, -167.9), (18.18, 2.999, -167.9), (18.18, 3.347, -167.9), (18.19, 3.669, -167.9), (18.2, 3.95, -167.9), (18.21, 4.181, -167.9), (18.22, 4.353, -167.9), (18.23, 4.458, -167.9), (18.26, 4.322, -167.9), (18.25, 4.355, -167.9), (18.27, 4.224, -167.9), (18.28, 4.065, -167.9), (18.29, 3.852, -167.9), (18.3, 3.591, -167.9), (18.31, 3.294, -167.9), (18.31, 2.972, -167.9), (18.31, 2.637, -167.9), (18.31, 2.301, -167.9), (18.31, 1.979, -167.9), (18.3, 1.682, -167.9), (18.29, 1.422, -167.9), (18.28, 1.208, -167.9), (18.27, 1.049, -167.9), (18.26, 0.9514, -167.9), (18.25, 0.9184, -167.9), (18.23, 0.9514, -167.9), (18.22, 1.049, -167.9), (18.21, 1.208, -167.9), (18.2, 1.422, -167.9), (18.19, 1.682, -167.9), (18.19, 1.979, -167.9), (18.18, 2.301, -167.9), (18.18, 2.637, -167.9), (18.18, 2.972, -167.9), (18.19, 3.294, -167.9), (18.19, 3.591, -167.9), (18.2, 3.852, -167.9), (18.21, 4.065, -167.9), (18.22, 4.224, -167.9), (18.23, 4.322, -167.9), (18.26, 4.322, -167.8), (18.25, 4.355, -167.8), (18.27, 4.224, -167.8), (18.28, 4.065, -167.8), (18.29, 3.852, -167.8), (18.3, 3.591, -167.8), (18.31, 3.294, -167.8), (18.31, 2.972, -167.8), (18.31, 2.637, -167.8), (18.31, 2.301, -167.8), (18.31, 1.979, -167.8), (18.3, 1.682, -167.8), (18.29, 1.422, -167.8), (18.28, 1.208, -167.8), (18.27, 1.049, -167.8), (18.26, 0.9514, -167.8), (18.25, 0.9184, -167.8), (18.23, 0.9514, -167.8), (18.22, 1.049, -167.8), (18.21, 1.208, -167.8), (18.2, 1.422, -167.8), (18.19, 1.682, -167.8), (18.19, 1.979, -167.8), (18.18, 2.301, -167.8), (18.18, 2.637, -167.8), (18.18, 2.972, -167.8), (18.19, 3.294, -167.8), (18.19, 3.591, -167.8), (18.2, 3.852, -167.8), (18.21, 4.065, -167.8), (18.22, 4.224, -167.8), (18.23, 4.322, -167.8), (-14.11, 0.2929, -166.7), (-15.8, 0.2929, -166.7), (-14.11, 0.2929, -167.9), (-15.8, 0.2929, -167.9), (-14.11, 2.399, -167.9), (-14.11, 0.6491, -166.7), (-15.8, 0.6491, -166.7), (-15.8, 2.399, -167.9), (-14.11, 0.2929, -167.8), (-15.8, 0.2929, -167.8), (-14.11, 0.6491, -167.8), (-15.8, 0.6491, -167.8), (-15.8, 4.733, -167.8), (-15.8, 2.874, -167.9), (-14.11, 2.874, -167.9), (-14.11, 4.733, -167.8), (-15.8, 5.089, -167.8), (-15.8, 5.089, -167.9), (-14.11, 5.089, -167.9), (-14.11, 5.089, -167.8), (-15.8, 4.733, -166.7), (-14.11, 4.733, -166.7), (-15.8, 5.089, -166.7), (-14.11, 5.089, -166.7), (-15.41, 5.107, -168.0), (-15.41, 5.107, -167.9), (-15.43, 5.059, -168.0), (-15.43, 5.059, -167.9), (-15.45, 4.919, -168.0), (-15.45, 4.919, -167.9), (-15.47, 4.691, -168.0), (-15.47, 4.691, -167.9), (-15.48, 4.383, -168.0), (-15.48, 4.383, -167.9), (-15.49, 4.009, -168.0), (-15.49, 4.009, -167.9), (-15.5, 3.582, -168.0), (-15.5, 3.582, -167.9), (-15.51, 3.119, -168.0), (-15.51, 3.119, -167.9), (-15.51, 2.637, -168.0), (-15.51, 2.637, -167.9), (-15.51, 2.155, -168.0), (-15.51, 2.155, -167.9), (-15.5, 1.691, -168.0), (-15.5, 1.691, -167.9), (-15.49, 1.264, -168.0), (-15.49, 1.264, -167.9), (-15.48, 0.8899, -168.0), (-15.48, 0.8899, -167.9), (-15.47, 0.5827, -168.0), (-15.47, 0.5827, -167.9), (-15.45, 0.3544, -168.0), (-15.45, 0.3544, -167.9), (-15.43, 0.2139, -168.0), (-15.43, 0.2139, -167.9), (-15.41, 0.1664, -168.0), (-15.41, 0.1664, -167.9), (-15.4, 0.2139, -168.0), (-15.4, 0.2139, -167.9), (-15.38, 0.3544, -168.0), (-15.38, 0.3544, -167.9), (-15.36, 0.5827, -168.0), (-15.36, 0.5827, -167.9), (-15.35, 0.8899, -168.0), (-15.35, 0.8899, -167.9), (-15.34, 1.264, -168.0), (-15.34, 1.264, -167.9), (-15.33, 1.691, -168.0), (-15.33, 1.691, -167.9), (-15.32, 2.155, -168.0), (-15.32, 2.155, -167.9), (-15.32, 2.637, -168.0), (-15.32, 2.637, -167.9), (-15.32, 3.119, -168.0), (-15.32, 3.119, -167.9), (-15.33, 3.582, -168.0), (-15.33, 3.582, -167.9), (-15.34, 4.009, -168.0), (-15.34, 4.009, -167.9), (-15.35, 4.383, -168.0), (-15.35, 4.383, -167.9), (-15.36, 4.691, -168.0), (-15.36, 4.691, -167.9), (-15.38, 4.919, -168.0), (-15.38, 4.919, -167.9), (-15.4, 5.059, -168.0), (-15.4, 5.059, -167.9), (-15.43, 4.458, -167.8), (-15.41, 4.494, -167.8), (-15.44, 4.353, -167.8), (-15.45, 4.181, -167.8), (-15.47, 3.95, -167.8), (-15.47, 3.669, -167.8), (-15.48, 3.347, -167.8), (-15.48, 2.999, -167.8), (-15.49, 2.637, -167.8), (-15.48, 2.274, -167.8), (-15.48, 1.926, -167.8), (-15.47, 1.605, -167.8), (-15.47, 1.323, -167.8), (-15.45, 1.092, -167.8), (-15.44, 0.9207, -167.8), (-15.43, 0.815, -167.8), (-15.41, 0.7793, -167.8), (-15.4, 0.815, -167.8), (-15.39, 0.9207, -167.8), (-15.37, 1.092, -167.8), (-15.36, 1.323, -167.8), (-15.35, 1.605, -167.8), (-15.35, 1.926, -167.8), (-15.34, 2.274, -167.8), (-15.34, 2.637, -167.8), (-15.34, 2.999, -167.8), (-15.35, 3.347, -167.8), (-15.35, 3.669, -167.8), (-15.36, 3.95, -167.8), (-15.37, 4.181, -167.8), (-15.39, 4.353, -167.8), (-15.4, 4.458, -167.8), (-15.43, 4.458, -167.9), (-15.41, 4.494, -167.9), (-15.44, 4.353, -167.9), (-15.45, 4.181, -167.9), (-15.47, 3.95, -167.9), (-15.47, 3.669, -167.9), (-15.48, 3.347, -167.9), (-15.48, 2.999, -167.9), (-15.49, 2.637, -167.9), (-15.48, 2.274, -167.9), (-15.48, 1.926, -167.9), (-15.47, 1.605, -167.9), (-15.47, 1.323, -167.9), (-15.45, 1.092, -167.9), (-15.44, 0.9207, -167.9), (-15.43, 0.815, -167.9), (-15.41, 0.7793, -167.9), (-15.4, 0.815, -167.9), (-15.39, 0.9207, -167.9), (-15.37, 1.092, -167.9), (-15.36, 1.323, -167.9), (-15.35, 1.605, -167.9), (-15.35, 1.926, -167.9), (-15.34, 2.274, -167.9), (-15.34, 2.637, -167.9), (-15.34, 2.999, -167.9), (-15.35, 3.347, -167.9), (-15.35, 3.669, -167.9), (-15.36, 3.95, -167.9), (-15.37, 4.181, -167.9), (-15.39, 4.353, -167.9), (-15.4, 4.458, -167.9), (-15.43, 4.322, -167.9), (-15.41, 4.355, -167.9), (-15.44, 4.224, -167.9), (-15.45, 4.065, -167.9), (-15.46, 3.852, -167.9), (-15.47, 3.591, -167.9), (-15.48, 3.294, -167.9), (-15.48, 2.972, -167.9), (-15.48, 2.637, -167.9), (-15.48, 2.301, -167.9), (-15.48, 1.979, -167.9), (-15.47, 1.682, -167.9), (-15.46, 1.422, -167.9), (-15.45, 1.208, -167.9), (-15.44, 1.049, -167.9), (-15.43, 0.9514, -167.9), (-15.41, 0.9184, -167.9), (-15.4, 0.9514, -167.9), (-15.39, 1.049, -167.9), (-15.38, 1.208, -167.9), (-15.37, 1.422, -167.9), (-15.36, 1.682, -167.9), (-15.35, 1.979, -167.9), (-15.35, 2.301, -167.9), (-15.35, 2.637, -167.9), (-15.35, 2.972, -167.9), (-15.35, 3.294, -167.9), (-15.36, 3.591, -167.9), (-15.37, 3.852, -167.9), (-15.38, 4.065, -167.9), (-15.39, 4.224, -167.9), (-15.4, 4.322, -167.9), (-15.43, 4.322, -167.8), (-15.41, 4.355, -167.8), (-15.44, 4.224, -167.8), (-15.45, 4.065, -167.8), (-15.46, 3.852, -167.8), (-15.47, 3.591, -167.8), (-15.48, 3.294, -167.8), (-15.48, 2.972, -167.8), (-15.48, 2.637, -167.8), (-15.48, 2.301, -167.8), (-15.48, 1.979, -167.8), (-15.47, 1.682, -167.8), (-15.46, 1.422, -167.8), (-15.45, 1.208, -167.8), (-15.44, 1.049, -167.8), (-15.43, 0.9514, -167.8), (-15.41, 0.9184, -167.8), (-15.4, 0.9514, -167.8), (-15.39, 1.049, -167.8), (-15.38, 1.208, -167.8), (-15.37, 1.422, -167.8), (-15.36, 1.682, -167.8), (-15.35, 1.979, -167.8), (-15.35, 2.301, -167.8), (-15.35, 2.637, -167.8), (-15.35, 2.972, -167.8), (-15.35, 3.294, -167.8), (-15.36, 3.591, -167.8), (-15.37, 3.852, -167.8), (-15.38, 4.065, -167.8), (-15.39, 4.224, -167.8), (-15.4, 4.322, -167.8)], [], [(44, 45, 2, 0), (45, 46, 6, 2), (46, 47, 4, 6), (47, 44, 0, 4), (5, 7, 3, 1), (13, 15, 8, 10), (12, 13, 10, 11), (14, 12, 11, 9), (10, 8, 9, 11), (16, 17, 14, 15), (17, 19, 12, 14), (19, 18, 13, 12), (15, 14, 9, 8), (21, 23, 16, 18), (20, 21, 18, 19), (22, 20, 19, 17), (18, 16, 15, 13), (24, 25, 22, 23), (25, 27, 20, 22), (27, 26, 21, 20), (23, 22, 17, 16), (29, 31, 24, 26), (28, 29, 26, 27), (30, 28, 27, 25), (26, 24, 23, 21), (32, 33, 30, 31), (33, 35, 28, 30), (35, 34, 29, 28), (31, 30, 25, 24), (37, 39, 32, 34), (36, 37, 34, 35), (38, 36, 35, 33), (34, 32, 31, 29), (40, 41, 38, 39), (41, 43, 36, 38), (43, 42, 37, 36), (39, 38, 33, 32), (6, 4, 41, 40), (0, 2, 42, 43), (4, 0, 43, 41), (42, 40, 39, 37), (2, 6, 40, 42), (5, 1, 44, 47), (7, 5, 47, 46), (46, 45, 50, 51), (1, 3, 45, 44), (49, 51, 55, 53), (7, 46, 51, 49), (3, 7, 49, 48), (45, 3, 48, 50), (52, 53, 55, 54), (50, 54, 59, 57), (48, 49, 53, 52), (50, 48, 52, 54), (56, 57, 59, 58), (51, 50, 57, 56), (54, 55, 58, 59), (55, 51, 56, 58), (104, 105, 62, 60), (105, 106, 66, 62), (106, 107, 64, 66), (107, 104, 60, 64), (65, 67, 63, 61), (73, 75, 68, 70), (72, 73, 70, 71), (74, 72, 71, 69), (70, 68, 69, 71), (76, 77, 74, 75), (77, 79, 72, 74), (79, 78, 73, 72), (75, 74, 69, 68), (81, 83, 76, 78), (80, 81, 78, 79), (82, 80, 79, 77), (78, 76, 75, 73), (84, 85, 82, 83), (85, 87, 80, 82), (87, 86, 81, 80), (83, 82, 77, 76), (89, 91, 84, 86), (88, 89, 86, 87), (90, 88, 87, 85), (86, 84, 83, 81), (92, 93, 90, 91), (93, 95, 88, 90), (95, 94, 89, 88), (91, 90, 85, 84), (97, 99, 92, 94), (96, 97, 94, 95), (98, 96, 95, 93), (94, 92, 91, 89), (100, 101, 98, 99), (101, 103, 96, 98), (103, 102, 97, 96), (99, 98, 93, 92), (66, 64, 101, 100), (60, 62, 102, 103), (64, 60, 103, 101), (102, 100, 99, 97), (62, 66, 100, 102), (65, 61, 104, 107), (67, 65, 107, 106), (106, 105, 110, 111), (61, 63, 105, 104), (109, 111, 115, 113), (67, 106, 111, 109), (63, 67, 109, 108), (105, 63, 108, 110), (112, 113, 115, 114), (110, 114, 119, 117), (108, 109, 113, 112), (110, 108, 112, 114), (116, 117, 119, 118), (111, 110, 117, 116), (114, 115, 118, 119), (115, 111, 116, 118), (128, 122, 123, 129), (131, 127, 133, 132), (129, 123, 127, 131), (123, 122, 124, 127), (128, 120, 125, 130), (120, 121, 126, 125), (122, 128, 130, 124), (121, 129, 131, 126), (125, 126, 131, 130), (120, 128, 129, 121), (134, 135, 139, 138), (130, 131, 132, 135), (124, 130, 135, 134), (127, 124, 134, 133), (139, 136, 137, 138), (132, 136, 142, 140), (132, 133, 137, 136), (133, 134, 138, 137), (141, 140, 142, 143), (136, 139, 143, 142), (135, 132, 140, 141), (139, 135, 141, 143), (144, 145, 147, 146), (146, 147, 149, 148), (148, 149, 151, 150), (150, 151, 153, 152), (152, 153, 155, 154), (154, 155, 157, 156), (156, 157, 159, 158), (158, 159, 161, 160), (160, 161, 163, 162), (162, 163, 165, 164), (164, 165, 167, 166), (166, 167, 169, 168), (168, 169, 171, 170), (170, 171, 173, 172), (172, 173, 175, 174), (174, 175, 177, 176), (176, 177, 179, 178), (178, 179, 181, 180), (180, 181, 183, 182), (182, 183, 185, 184), (184, 185, 187, 186), (186, 187, 189, 188), (188, 189, 191, 190), (190, 191, 193, 192), (192, 193, 195, 194), (194, 195, 197, 196), (196, 197, 199, 198), (198, 199, 201, 200), (200, 201, 203, 202), (202, 203, 205, 204), (155, 153, 212, 213), (206, 207, 145, 144), (204, 205, 207, 206), (144, 146, 148, 150, 152, 154, 156, 158, 160, 162, 164, 166, 168, 170, 172, 174, 176, 178, 180, 182, 184, 186, 188, 190, 192, 194, 196, 198, 200, 202, 204, 206), (233, 232, 264, 265), (149, 147, 208, 210), (145, 207, 239, 209), (205, 203, 237, 238), (199, 197, 234, 235), (193, 191, 231, 232), (183, 181, 226, 227), (195, 193, 232, 233), (177, 175, 223, 224), (189, 187, 229, 230), (167, 165, 218, 219), (179, 177, 224, 225), (161, 159, 215, 216), (173, 171, 221, 222), (163, 161, 216, 217), (157, 155, 213, 214), (151, 149, 210, 211), (147, 145, 209, 208), (207, 205, 238, 239), (201, 199, 235, 236), (203, 201, 236, 237), (197, 195, 233, 234), (191, 189, 230, 231), (185, 183, 227, 228), (175, 173, 222, 223), (187, 185, 228, 229), (169, 167, 219, 220), (181, 179, 225, 226), (159, 157, 214, 215), (171, 169, 220, 221), (153, 151, 211, 212), (165, 163, 217, 218), (264, 263, 295, 296), (224, 223, 255, 256), (218, 217, 249, 250), (208, 209, 241, 240), (227, 226, 258, 259), (237, 236, 268, 269), (228, 227, 259, 260), (213, 212, 244, 245), (231, 230, 262, 263), (222, 221, 253, 254), (232, 231, 263, 264), (235, 234, 266, 267), (226, 225, 257, 258), (217, 216, 248, 249), (211, 210, 242, 243), (236, 235, 267, 268), (239, 238, 270, 271), (230, 229, 261, 262), (221, 220, 252, 253), (212, 211, 243, 244), (215, 214, 246, 247), (209, 239, 271, 241), (225, 224, 256, 257), (216, 215, 247, 248), (234, 233, 265, 266), (219, 218, 250, 251), (210, 208, 240, 242), (238, 237, 269, 270), (220, 219, 251, 252), (229, 228, 260, 261), (214, 213, 245, 246), (223, 222, 254, 255), (273, 303, 335, 305), (249, 248, 280, 281), (267, 266, 298, 299), (258, 257, 289, 290), (243, 242, 274, 275), (268, 267, 299, 300), (271, 270, 302, 303), (244, 243, 275, 276), (262, 261, 293, 294), (253, 252, 284, 285), (247, 246, 278, 279), (241, 271, 303, 273), (266, 265, 297, 298), (257, 256, 288, 289), (248, 247, 279, 280), (251, 250, 282, 283), (242, 240, 272, 274), (270, 269, 301, 302), (261, 260, 292, 293), (252, 251, 283, 284), (255, 254, 286, 287), (246, 245, 277, 278), (256, 255, 287, 288), (265, 264, 296, 297), (250, 249, 281, 282), (240, 241, 273, 272), (259, 258, 290, 291), (269, 268, 300, 301), (260, 259, 291, 292), (245, 244, 276, 277), (263, 262, 294, 295), (254, 253, 285, 286), (304, 305, 335, 334, 333, 332, 331, 330, 329, 328, 327, 326, 325, 324, 323, 322, 321, 320, 319, 318, 317, 316, 315, 314, 313, 312, 311, 310, 309, 308, 307, 306), (280, 279, 311, 312), (298, 297, 329, 330), (289, 288, 320, 321), (274, 272, 304, 306), (283, 282, 314, 315), (302, 301, 333, 334), (293, 292, 324, 325), (284, 283, 315, 316), (287, 286, 318, 319), (278, 277, 309, 310), (297, 296, 328, 329), (288, 287, 319, 320), (291, 290, 322, 323), (282, 281, 313, 314), (272, 273, 305, 304), (301, 300, 332, 333), (292, 291, 323, 324), (286, 285, 317, 318), (277, 276, 308, 309), (295, 294, 326, 327), (296, 295, 327, 328), (281, 280, 312, 313), (299, 298, 330, 331), (290, 289, 321, 322), (275, 274, 306, 307), (300, 299, 331, 332), (303, 302, 334, 335), (276, 275, 307, 308), (294, 293, 325, 326), (285, 284, 316, 317), (279, 278, 310, 311), (344, 338, 339, 345), (347, 343, 349, 348), (345, 339, 343, 347), (339, 338, 340, 343), (344, 336, 341, 346), (336, 337, 342, 341), (338, 344, 346, 340), (337, 345, 347, 342), (341, 342, 347, 346), (336, 344, 345, 337), (350, 351, 355, 354), (346, 347, 348, 351), (340, 346, 351, 350), (343, 340, 350, 349), (355, 352, 353, 354), (348, 352, 358, 356), (348, 349, 353, 352), (349, 350, 354, 353), (357, 356, 358, 359), (352, 355, 359, 358), (351, 348, 356, 357), (355, 351, 357, 359), (360, 361, 363, 362), (362, 363, 365, 364), (364, 365, 367, 366), (366, 367, 369, 368), (368, 369, 371, 370), (370, 371, 373, 372), (372, 373, 375, 374), (374, 375, 377, 376), (376, 377, 379, 378), (378, 379, 381, 380), (380, 381, 383, 382), (382, 383, 385, 384), (384, 385, 387, 386), (386, 387, 389, 388), (388, 389, 391, 390), (390, 391, 393, 392), (392, 393, 395, 394), (394, 395, 397, 396), (396, 397, 399, 398), (398, 399, 401, 400), (400, 401, 403, 402), (402, 403, 405, 404), (404, 405, 407, 406), (406, 407, 409, 408), (408, 409, 411, 410), (410, 411, 413, 412), (412, 413, 415, 414), (414, 415, 417, 416), (416, 417, 419, 418), (418, 419, 421, 420), (371, 369, 428, 429), (422, 423, 361, 360), (420, 421, 423, 422), (360, 362, 364, 366, 368, 370, 372, 374, 376, 378, 380, 382, 384, 386, 388, 390, 392, 394, 396, 398, 400, 402, 404, 406, 408, 410, 412, 414, 416, 418, 420, 422), (449, 448, 480, 481), (365, 363, 424, 426), (361, 423, 455, 425), (421, 419, 453, 454), (415, 413, 450, 451), (409, 407, 447, 448), (399, 397, 442, 443), (411, 409, 448, 449), (393, 391, 439, 440), (405, 403, 445, 446), (383, 381, 434, 435), (395, 393, 440, 441), (377, 375, 431, 432), (389, 387, 437, 438), (379, 377, 432, 433), (373, 371, 429, 430), (367, 365, 426, 427), (363, 361, 425, 424), (423, 421, 454, 455), (417, 415, 451, 452), (419, 417, 452, 453), (413, 411, 449, 450), (407, 405, 446, 447), (401, 399, 443, 444), (391, 389, 438, 439), (403, 401, 444, 445), (385, 383, 435, 436), (397, 395, 441, 442), (375, 373, 430, 431), (387, 385, 436, 437), (369, 367, 427, 428), (381, 379, 433, 434), (480, 479, 511, 512), (440, 439, 471, 472), (434, 433, 465, 466), (424, 425, 457, 456), (443, 442, 474, 475), (453, 452, 484, 485), (444, 443, 475, 476), (429, 428, 460, 461), (447, 446, 478, 479), (438, 437, 469, 470), (448, 447, 479, 480), (451, 450, 482, 483), (442, 441, 473, 474), (433, 432, 464, 465), (427, 426, 458, 459), (452, 451, 483, 484), (455, 454, 486, 487), (446, 445, 477, 478), (437, 436, 468, 469), (428, 427, 459, 460), (431, 430, 462, 463), (425, 455, 487, 457), (441, 440, 472, 473), (432, 431, 463, 464), (450, 449, 481, 482), (435, 434, 466, 467), (426, 424, 456, 458), (454, 453, 485, 486), (436, 435, 467, 468), (445, 444, 476, 477), (430, 429, 461, 462), (439, 438, 470, 471), (489, 519, 551, 521), (465, 464, 496, 497), (483, 482, 514, 515), (474, 473, 505, 506), (459, 458, 490, 491), (484, 483, 515, 516), (487, 486, 518, 519), (460, 459, 491, 492), (478, 477, 509, 510), (469, 468, 500, 501), (463, 462, 494, 495), (457, 487, 519, 489), (482, 481, 513, 514), (473, 472, 504, 505), (464, 463, 495, 496), (467, 466, 498, 499), (458, 456, 488, 490), (486, 485, 517, 518), (477, 476, 508, 509), (468, 467, 499, 500), (471, 470, 502, 503), (462, 461, 493, 494), (472, 471, 503, 504), (481, 480, 512, 513), (466, 465, 497, 498), (456, 457, 489, 488), (475, 474, 506, 507), (485, 484, 516, 517), (476, 475, 507, 508), (461, 460, 492, 493), (479, 478, 510, 511), (470, 469, 501, 502), (520, 521, 551, 550, 549, 548, 547, 546, 545, 544, 543, 542, 541, 540, 539, 538, 537, 536, 535, 534, 533, 532, 531, 530, 529, 528, 527, 526, 525, 524, 523, 522), (496, 495, 527, 528), (514, 513, 545, 546), (505, 504, 536, 537), (490, 488, 520, 522), (499, 498, 530, 531), (518, 517, 549, 550), (509, 508, 540, 541), (500, 499, 531, 532), (503, 502, 534, 535), (494, 493, 525, 526), (513, 512, 544, 545), (504, 503, 535, 536), (507, 506, 538, 539), (498, 497, 529, 530), (488, 489, 521, 520), (517, 516, 548, 549), (508, 507, 539, 540), (502, 501, 533, 534), (493, 492, 524, 525), (511, 510, 542, 543), (512, 511, 543, 544), (497, 496, 528, 529), (515, 514, 546, 547), (506, 505, 537, 538), (491, 490, 522, 523), (516, 515, 547, 548), (519, 518, 550, 551), (492, 491, 523, 524), (510, 509, 541, 542), (501, 500, 532, 533), (495, 494, 526, 527)])
me_cube.materials.append(mat_material_003)
me_cube.use_remesh_preserve_volume = False
me_cube.use_remesh_preserve_attributes = False
me_cube.use_mirror_vertex_groups = False
me_cube.update()

# ---- objects
ob_point = bpy.data.objects.new('Point', light_point_001)
ob_cube_000 = bpy.data.objects.new('Cube.000', me_cube_004)
ob_plane_002 = bpy.data.objects.new('Plane.002', me_plane_002)
ob_cube_003 = bpy.data.objects.new('Cube.003', me_cube_003)
ob_cube_001 = bpy.data.objects.new('Cube.001', me_cube_001)
ob_camera = bpy.data.objects.new('Camera', cam_camera)
ob_cube_002 = bpy.data.objects.new('Cube.002', me_cube_005)
ob_cube = bpy.data.objects.new('Cube', me_cube)

# ---- transforms, parenting, visibility, modifiers, constraints
ob_point.location = (-0.4355, -3.93, 6.213)
ob_point.hide_viewport = True
ob_point.lineart.crease_threshold = 0.0
ob_cube_000.location = (-2.161e-07, -5.215e-08, 0.0)
ob_cube_000.rotation_euler = (0.0, -0.0, 1.571)
ob_cube_000.lock_rotations_4d = False
ob_cube_000.empty_display_type = 'ARROWS'
ob_cube_000.lineart.crease_threshold = 0.0
ob_plane_002.location = (0.0, 0.0, 0.0)
ob_plane_002.scale = (100.0, 100.0, 100.0)
ob_plane_002.lineart.crease_threshold = 0.0
ob_cube_003.location = (-2.161e-07, -5.215e-08, 0.0)
ob_cube_003.rotation_euler = (0.0, -0.0, 1.571)
ob_cube_003.lock_rotations_4d = False
ob_cube_003.empty_display_type = 'ARROWS'
ob_cube_003.lineart.crease_threshold = 0.0
ob_cube_001.location = (5.215e-08, -2.161e-07, 5.783)
ob_cube_001.rotation_euler = (0.0, -0.0, 1.571)
ob_cube_001.scale = (1.107, 1.107, 1.107)
ob_cube_001.lock_rotations_4d = False
ob_cube_001.empty_display_type = 'ARROWS'
ob_cube_001.lineart.crease_threshold = 0.0
ob_camera.location = (7.481, -6.508, 5.344)
ob_camera.rotation_euler = (1.109, 0.01082, 0.8149)
ob_camera.lock_rotations_4d = False
ob_camera.empty_display_type = 'ARROWS'
ob_camera.color = (0.0, 0.0, 0.0, 0.0)
ob_camera.display_type = 'WIRE'
ob_camera.lineart.crease_threshold = 0.0
ob_cube_002.location = (-1.118e-07, -0.7849, 5.745)
ob_cube_002.scale = (0.07082, 0.002735, 0.03302)
ob_cube_002.lineart.crease_threshold = 0.0
ob_cube.location = (-0.09541, -0.9571, 5.721)
ob_cube.scale = (0.07082, 0.002735, 0.03302)
ob_cube.lineart.crease_threshold = 0.0

# ---- collection membership
col_collection_1.objects.link(ob_point)
col_collection_1.objects.link(ob_cube_000)
col_collection_1.objects.link(ob_plane_002)
col_collection_1.objects.link(ob_cube_003)
col_collection_1.objects.link(ob_cube_001)
col_collection_1.objects.link(ob_camera)
col_collection_2.objects.link(ob_cube_002)
col_collection_11.objects.link(ob_cube)

# ---- scene / render settings (as saved in the file)
scene.camera = ob_camera
scene.frame_start = 1; scene.frame_end = 250; scene.frame_set(0)
scene.render.engine = 'BLENDER_EEVEE_NEXT'
scene.render.resolution_percentage = 50
scene.render.dither_intensity = 0.0
scene.cycles.use_denoising = False
scene.cycles.samples = 10
scene.cycles.sampling_pattern = 'TABULATED_SOBOL'
scene.cycles.light_sampling_threshold = 0.0
scene.cycles.use_adaptive_sampling = False
scene.cycles.use_light_tree = False
scene.cycles.blur_glossy = 0.0
scene.cycles.pixel_filter_type = 'GAUSSIAN'
scene.cycles.sample_clamp_indirect = 0.0
scene.view_settings.view_transform = 'Standard'
bpy.context.view_layer.update()
